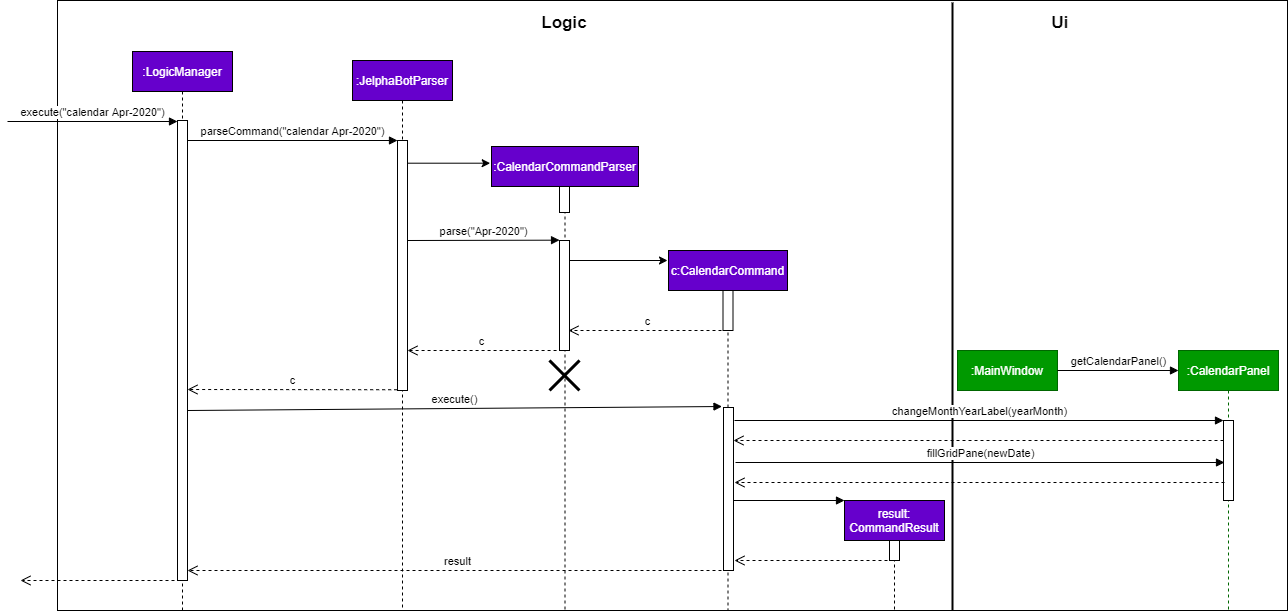

The diagram above was exported from draw.io. Its source (the exported page's mxGraphModel, read from the mxfile embedded in the PNG):
<mxGraphModel dx="1006" dy="636" grid="1" gridSize="10" guides="1" tooltips="1" connect="1" arrows="1" fold="1" page="1" pageScale="1" pageWidth="827" pageHeight="1169" math="0" shadow="0">
  <root>
    <mxCell id="0" />
    <mxCell id="1" parent="0" />
    <mxCell id="RDGqTuEkhh7TiVgZAZgA-1" value="" style="rounded=0;whiteSpace=wrap;html=1;shadow=0;strokeColor=#000000;fillColor=#FFFFFF;fontColor=#FFFFFF;" parent="1" vertex="1">
      <mxGeometry x="70" y="60" width="1230" height="610" as="geometry" />
    </mxCell>
    <mxCell id="RDGqTuEkhh7TiVgZAZgA-2" value="&lt;span style=&quot;color: rgb(255 , 255 , 255)&quot;&gt;:JelphaBotParser&lt;/span&gt;" style="shape=umlLifeline;perimeter=lifelinePerimeter;whiteSpace=wrap;html=1;container=1;collapsible=0;recursiveResize=0;outlineConnect=0;fillColor=#6600CC;" parent="1" vertex="1">
      <mxGeometry x="365" y="120" width="100" height="550" as="geometry" />
    </mxCell>
    <mxCell id="RDGqTuEkhh7TiVgZAZgA-3" value="&lt;span style=&quot;color: rgb(255 , 255 , 255)&quot;&gt;:LogicManager&lt;/span&gt;" style="shape=umlLifeline;perimeter=lifelinePerimeter;whiteSpace=wrap;html=1;container=1;collapsible=0;recursiveResize=0;outlineConnect=0;fillColor=#6600CC;" parent="1" vertex="1">
      <mxGeometry x="145" y="111" width="100" height="559" as="geometry" />
    </mxCell>
    <mxCell id="RDGqTuEkhh7TiVgZAZgA-4" value="execute()" style="html=1;verticalAlign=bottom;endArrow=block;entryX=-0.151;entryY=-0.006;entryDx=0;entryDy=0;entryPerimeter=0;" parent="RDGqTuEkhh7TiVgZAZgA-3" target="RDGqTuEkhh7TiVgZAZgA-18" edge="1">
      <mxGeometry width="80" relative="1" as="geometry">
        <mxPoint x="55" y="359" as="sourcePoint" />
        <mxPoint x="135" y="359" as="targetPoint" />
      </mxGeometry>
    </mxCell>
    <mxCell id="RDGqTuEkhh7TiVgZAZgA-6" value="execute(&quot;calendar Apr-2020&quot;)" style="html=1;verticalAlign=bottom;endArrow=block;" parent="1" edge="1">
      <mxGeometry width="80" relative="1" as="geometry">
        <mxPoint x="20" y="181" as="sourcePoint" />
        <mxPoint x="190" y="181" as="targetPoint" />
      </mxGeometry>
    </mxCell>
    <mxCell id="RDGqTuEkhh7TiVgZAZgA-7" value="" style="html=1;points=[];perimeter=orthogonalPerimeter;fillColor=#FFFFFF;" parent="1" vertex="1">
      <mxGeometry x="410" y="200" width="10" height="250" as="geometry" />
    </mxCell>
    <mxCell id="RDGqTuEkhh7TiVgZAZgA-8" value="parseCommand(&quot;calendar Apr-2020&quot;)" style="html=1;verticalAlign=bottom;endArrow=block;" parent="1" target="RDGqTuEkhh7TiVgZAZgA-7" edge="1">
      <mxGeometry width="80" relative="1" as="geometry">
        <mxPoint x="200" y="200" as="sourcePoint" />
        <mxPoint x="340" y="200" as="targetPoint" />
      </mxGeometry>
    </mxCell>
    <mxCell id="RDGqTuEkhh7TiVgZAZgA-9" value="" style="endArrow=classic;html=1;entryX=-0.009;entryY=0.036;entryDx=0;entryDy=0;entryPerimeter=0;" parent="1" source="RDGqTuEkhh7TiVgZAZgA-7" edge="1" target="RDGqTuEkhh7TiVgZAZgA-13">
      <mxGeometry width="50" height="50" relative="1" as="geometry">
        <mxPoint x="423" y="220" as="sourcePoint" />
        <mxPoint x="500" y="220" as="targetPoint" />
      </mxGeometry>
    </mxCell>
    <mxCell id="RDGqTuEkhh7TiVgZAZgA-10" value="c" style="html=1;verticalAlign=bottom;endArrow=open;dashed=1;endSize=8;exitX=-0.292;exitY=1;exitDx=0;exitDy=0;exitPerimeter=0;" parent="1" source="RDGqTuEkhh7TiVgZAZgA-15" target="RDGqTuEkhh7TiVgZAZgA-7" edge="1">
      <mxGeometry relative="1" as="geometry">
        <mxPoint x="500" y="370" as="sourcePoint" />
        <mxPoint x="420" y="370" as="targetPoint" />
      </mxGeometry>
    </mxCell>
    <mxCell id="RDGqTuEkhh7TiVgZAZgA-11" value="c" style="html=1;verticalAlign=bottom;endArrow=open;dashed=1;endSize=8;exitX=-0.033;exitY=0.997;exitDx=0;exitDy=0;exitPerimeter=0;" parent="1" source="RDGqTuEkhh7TiVgZAZgA-7" edge="1">
      <mxGeometry relative="1" as="geometry">
        <mxPoint x="340" y="450" as="sourcePoint" />
        <mxPoint x="200" y="449" as="targetPoint" />
      </mxGeometry>
    </mxCell>
    <mxCell id="RDGqTuEkhh7TiVgZAZgA-12" value="parse(&quot;Apr-2020&quot;)" style="html=1;verticalAlign=bottom;endArrow=block;entryX=0.004;entryY=-0.003;entryDx=0;entryDy=0;entryPerimeter=0;" parent="1" target="RDGqTuEkhh7TiVgZAZgA-15" edge="1">
      <mxGeometry width="80" relative="1" as="geometry">
        <mxPoint x="420" y="300" as="sourcePoint" />
        <mxPoint x="500" y="300" as="targetPoint" />
      </mxGeometry>
    </mxCell>
    <mxCell id="RDGqTuEkhh7TiVgZAZgA-13" value="&lt;font color=&quot;#ffffff&quot;&gt;:CalendarCommandParser&lt;/font&gt;" style="shape=umlLifeline;perimeter=lifelinePerimeter;whiteSpace=wrap;html=1;container=1;collapsible=0;recursiveResize=0;outlineConnect=0;fillColor=#6600CC;" parent="1" vertex="1">
      <mxGeometry x="504" y="206" width="147" height="464" as="geometry" />
    </mxCell>
    <mxCell id="RDGqTuEkhh7TiVgZAZgA-14" value="" style="shape=umlDestroy;whiteSpace=wrap;html=1;strokeWidth=3;fillColor=#ffffff;" parent="RDGqTuEkhh7TiVgZAZgA-13" vertex="1">
      <mxGeometry x="58" y="214" width="30" height="30" as="geometry" />
    </mxCell>
    <mxCell id="RDGqTuEkhh7TiVgZAZgA-15" value="" style="html=1;points=[];perimeter=orthogonalPerimeter;fillColor=#FFFFFF;" parent="1" vertex="1">
      <mxGeometry x="572" y="300" width="10" height="110" as="geometry" />
    </mxCell>
    <mxCell id="RDGqTuEkhh7TiVgZAZgA-16" value="" style="html=1;points=[];perimeter=orthogonalPerimeter;fillColor=#FFFFFF;" parent="1" vertex="1">
      <mxGeometry x="572" y="246" width="10" height="26" as="geometry" />
    </mxCell>
    <mxCell id="RDGqTuEkhh7TiVgZAZgA-17" value="&lt;span style=&quot;color: rgb(255 , 255 , 255)&quot;&gt;c:CalendarCommand&lt;/span&gt;" style="shape=umlLifeline;perimeter=lifelinePerimeter;whiteSpace=wrap;html=1;container=1;collapsible=0;recursiveResize=0;outlineConnect=0;fillColor=#6600CC;" parent="1" vertex="1">
      <mxGeometry x="681" y="310" width="119" height="360" as="geometry" />
    </mxCell>
    <mxCell id="RDGqTuEkhh7TiVgZAZgA-24" value="" style="endArrow=classic;html=1;" parent="1" edge="1">
      <mxGeometry width="50" height="50" relative="1" as="geometry">
        <mxPoint x="582" y="320" as="sourcePoint" />
        <mxPoint x="680" y="320" as="targetPoint" />
      </mxGeometry>
    </mxCell>
    <mxCell id="RDGqTuEkhh7TiVgZAZgA-25" value="c" style="html=1;verticalAlign=bottom;endArrow=open;dashed=1;endSize=8;" parent="1" edge="1" source="RDGqTuEkhh7TiVgZAZgA-17">
      <mxGeometry relative="1" as="geometry">
        <mxPoint x="724" y="390" as="sourcePoint" />
        <mxPoint x="581" y="390" as="targetPoint" />
      </mxGeometry>
    </mxCell>
    <mxCell id="RDGqTuEkhh7TiVgZAZgA-26" value="result" style="html=1;verticalAlign=bottom;endArrow=open;dashed=1;endSize=8;" parent="1" edge="1">
      <mxGeometry relative="1" as="geometry">
        <mxPoint x="740" y="630" as="sourcePoint" />
        <mxPoint x="200" y="630" as="targetPoint" />
      </mxGeometry>
    </mxCell>
    <mxCell id="RDGqTuEkhh7TiVgZAZgA-31" value="" style="line;strokeWidth=2;direction=south;html=1;fillColor=#FFFFFF;" parent="1" vertex="1">
      <mxGeometry x="920" y="62" width="90" height="608" as="geometry" />
    </mxCell>
    <mxCell id="RDGqTuEkhh7TiVgZAZgA-33" value="&lt;b&gt;&lt;font style=&quot;font-size: 17px&quot;&gt;Logic&lt;/font&gt;&lt;/b&gt;" style="text;html=1;strokeColor=none;fillColor=none;align=center;verticalAlign=middle;whiteSpace=wrap;rounded=0;" parent="1" vertex="1">
      <mxGeometry x="557" y="72" width="40" height="20" as="geometry" />
    </mxCell>
    <mxCell id="RDGqTuEkhh7TiVgZAZgA-34" value="&lt;b&gt;&lt;font style=&quot;font-size: 17px&quot;&gt;Ui&lt;/font&gt;&lt;/b&gt;" style="text;html=1;strokeColor=none;fillColor=none;align=center;verticalAlign=middle;whiteSpace=wrap;rounded=0;" parent="1" vertex="1">
      <mxGeometry x="1053" y="72" width="40" height="20" as="geometry" />
    </mxCell>
    <mxCell id="RDGqTuEkhh7TiVgZAZgA-18" value="" style="html=1;points=[];perimeter=orthogonalPerimeter;fillColor=#ffffff;" parent="1" vertex="1">
      <mxGeometry x="736" y="467" width="10" height="163" as="geometry" />
    </mxCell>
    <mxCell id="RDGqTuEkhh7TiVgZAZgA-23" value="" style="html=1;points=[];perimeter=orthogonalPerimeter;fillColor=#ffffff;" parent="1" vertex="1">
      <mxGeometry x="735.5" y="350" width="10" height="40" as="geometry" />
    </mxCell>
    <mxCell id="nZ7kshUGAECnHwcrCYsQ-6" value="&lt;font color=&quot;#ffffff&quot;&gt;:MainWindow&lt;/font&gt;" style="shape=umlLifeline;perimeter=lifelinePerimeter;whiteSpace=wrap;html=1;container=1;collapsible=0;recursiveResize=0;outlineConnect=0;fillColor=#009900;strokeColor=#006600;gradientColor=none;" vertex="1" parent="1">
      <mxGeometry x="970" y="410" width="100" height="40" as="geometry" />
    </mxCell>
    <mxCell id="nZ7kshUGAECnHwcrCYsQ-8" value="" style="group" vertex="1" connectable="0" parent="1">
      <mxGeometry x="1191" y="410" width="100" height="260" as="geometry" />
    </mxCell>
    <mxCell id="RDGqTuEkhh7TiVgZAZgA-28" value="&lt;font color=&quot;#ffffff&quot;&gt;:CalendarPanel&lt;/font&gt;" style="shape=umlLifeline;perimeter=lifelinePerimeter;whiteSpace=wrap;html=1;container=1;collapsible=0;recursiveResize=0;outlineConnect=0;fillColor=#009900;strokeColor=#006600;gradientColor=none;" parent="nZ7kshUGAECnHwcrCYsQ-8" vertex="1">
      <mxGeometry width="100" height="260" as="geometry" />
    </mxCell>
    <mxCell id="nZ7kshUGAECnHwcrCYsQ-11" value="getCalendarPanel()" style="html=1;verticalAlign=bottom;endArrow=block;exitX=1;exitY=0.5;exitDx=0;exitDy=0;exitPerimeter=0;" edge="1" parent="RDGqTuEkhh7TiVgZAZgA-28" source="nZ7kshUGAECnHwcrCYsQ-6">
      <mxGeometry width="80" relative="1" as="geometry">
        <mxPoint x="-70" y="19.829999999999984" as="sourcePoint" />
        <mxPoint y="20" as="targetPoint" />
      </mxGeometry>
    </mxCell>
    <mxCell id="RDGqTuEkhh7TiVgZAZgA-29" value="" style="html=1;points=[];perimeter=orthogonalPerimeter;strokeColor=#000000;fillColor=#FFFFFF;" parent="nZ7kshUGAECnHwcrCYsQ-8" vertex="1">
      <mxGeometry x="45" y="70" width="10" height="80" as="geometry" />
    </mxCell>
    <mxCell id="nZ7kshUGAECnHwcrCYsQ-13" value="" style="group" vertex="1" connectable="0" parent="1">
      <mxGeometry x="746" y="560" width="211" height="110" as="geometry" />
    </mxCell>
    <mxCell id="RDGqTuEkhh7TiVgZAZgA-21" value="&lt;span style=&quot;color: rgb(255 , 255 , 255)&quot;&gt;result:&lt;br&gt;CommandResult&lt;/span&gt;" style="shape=umlLifeline;perimeter=lifelinePerimeter;whiteSpace=wrap;html=1;container=1;collapsible=0;recursiveResize=0;outlineConnect=0;fillColor=#6600CC;size=40;" parent="nZ7kshUGAECnHwcrCYsQ-13" vertex="1">
      <mxGeometry x="111" width="100" height="110" as="geometry" />
    </mxCell>
    <mxCell id="RDGqTuEkhh7TiVgZAZgA-22" value="" style="html=1;points=[];perimeter=orthogonalPerimeter;fillColor=#ffffff;" parent="RDGqTuEkhh7TiVgZAZgA-21" vertex="1">
      <mxGeometry x="45" y="40" width="10" height="20" as="geometry" />
    </mxCell>
    <mxCell id="RDGqTuEkhh7TiVgZAZgA-27" value="" style="html=1;verticalAlign=bottom;endArrow=open;dashed=1;endSize=8;" parent="nZ7kshUGAECnHwcrCYsQ-13" edge="1">
      <mxGeometry x="0.0363" y="-10" relative="1" as="geometry">
        <mxPoint x="154" y="60" as="sourcePoint" />
        <mxPoint x="1" y="60" as="targetPoint" />
        <mxPoint as="offset" />
      </mxGeometry>
    </mxCell>
    <mxCell id="RDGqTuEkhh7TiVgZAZgA-19" value="" style="html=1;verticalAlign=bottom;endArrow=block;" parent="nZ7kshUGAECnHwcrCYsQ-13" edge="1">
      <mxGeometry width="80" relative="1" as="geometry">
        <mxPoint as="sourcePoint" />
        <mxPoint x="111" as="targetPoint" />
      </mxGeometry>
    </mxCell>
    <mxCell id="nZ7kshUGAECnHwcrCYsQ-15" value="" style="group" vertex="1" connectable="0" parent="1">
      <mxGeometry x="746" y="480" width="490" height="20" as="geometry" />
    </mxCell>
    <mxCell id="nZ7kshUGAECnHwcrCYsQ-14" value="" style="group" vertex="1" connectable="0" parent="nZ7kshUGAECnHwcrCYsQ-15">
      <mxGeometry width="490" height="20" as="geometry" />
    </mxCell>
    <mxCell id="nZ7kshUGAECnHwcrCYsQ-1" value="" style="html=1;verticalAlign=bottom;endArrow=open;dashed=1;endSize=8;" edge="1" parent="nZ7kshUGAECnHwcrCYsQ-14">
      <mxGeometry x="0.0363" y="-10" relative="1" as="geometry">
        <mxPoint x="490" y="20" as="sourcePoint" />
        <mxPoint y="20" as="targetPoint" />
        <mxPoint as="offset" />
      </mxGeometry>
    </mxCell>
    <mxCell id="RDGqTuEkhh7TiVgZAZgA-20" value="changeMonthYearLabel(yearMonth)" style="html=1;verticalAlign=bottom;endArrow=block;" parent="nZ7kshUGAECnHwcrCYsQ-14" edge="1">
      <mxGeometry width="80" relative="1" as="geometry">
        <mxPoint x="1" as="sourcePoint" />
        <mxPoint x="490" as="targetPoint" />
      </mxGeometry>
    </mxCell>
    <mxCell id="nZ7kshUGAECnHwcrCYsQ-16" value="" style="group" vertex="1" connectable="0" parent="1">
      <mxGeometry x="747" y="522" width="490" height="20" as="geometry" />
    </mxCell>
    <mxCell id="nZ7kshUGAECnHwcrCYsQ-17" value="" style="group" vertex="1" connectable="0" parent="nZ7kshUGAECnHwcrCYsQ-16">
      <mxGeometry width="490" height="20" as="geometry" />
    </mxCell>
    <mxCell id="nZ7kshUGAECnHwcrCYsQ-18" value="" style="html=1;verticalAlign=bottom;endArrow=open;dashed=1;endSize=8;" edge="1" parent="nZ7kshUGAECnHwcrCYsQ-17">
      <mxGeometry x="0.0363" y="-10" relative="1" as="geometry">
        <mxPoint x="490" y="20" as="sourcePoint" />
        <mxPoint y="20" as="targetPoint" />
        <mxPoint as="offset" />
      </mxGeometry>
    </mxCell>
    <mxCell id="nZ7kshUGAECnHwcrCYsQ-19" value="fillGridPane(newDate)" style="html=1;verticalAlign=bottom;endArrow=block;" edge="1" parent="nZ7kshUGAECnHwcrCYsQ-17">
      <mxGeometry width="80" relative="1" as="geometry">
        <mxPoint x="1" as="sourcePoint" />
        <mxPoint x="490" as="targetPoint" />
      </mxGeometry>
    </mxCell>
    <mxCell id="nZ7kshUGAECnHwcrCYsQ-20" value="" style="group" vertex="1" connectable="0" parent="1">
      <mxGeometry x="33" y="180" width="167" height="460" as="geometry" />
    </mxCell>
    <mxCell id="RDGqTuEkhh7TiVgZAZgA-5" value="" style="html=1;points=[];perimeter=orthogonalPerimeter;" parent="nZ7kshUGAECnHwcrCYsQ-20" vertex="1">
      <mxGeometry x="157" width="10" height="460.00000000000006" as="geometry" />
    </mxCell>
    <mxCell id="RDGqTuEkhh7TiVgZAZgA-32" value="" style="html=1;verticalAlign=bottom;endArrow=open;dashed=1;endSize=8;" parent="nZ7kshUGAECnHwcrCYsQ-20" edge="1">
      <mxGeometry relative="1" as="geometry">
        <mxPoint x="160" y="460.00000000000006" as="sourcePoint" />
        <mxPoint y="460.00000000000006" as="targetPoint" />
      </mxGeometry>
    </mxCell>
  </root>
</mxGraphModel>